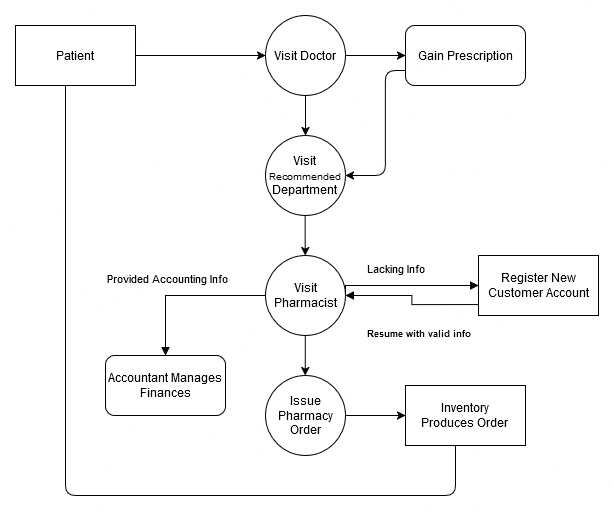

The diagram above was exported from draw.io. Its source (the exported page's mxGraphModel, read from the mxfile embedded in the PNG):
<mxGraphModel dx="1816" dy="534" grid="1" gridSize="10" guides="1" tooltips="1" connect="1" arrows="1" fold="1" page="1" pageScale="1" pageWidth="827" pageHeight="1169" math="0" shadow="0">
  <root>
    <mxCell id="WIyWlLk6GJQsqaUBKTNV-0" />
    <mxCell id="WIyWlLk6GJQsqaUBKTNV-1" parent="WIyWlLk6GJQsqaUBKTNV-0" />
    <mxCell id="fF2YBq7IOReZdF1fXK-t-260" value="Visit Doctor" style="ellipse;whiteSpace=wrap;html=1;aspect=fixed;" vertex="1" parent="WIyWlLk6GJQsqaUBKTNV-1">
      <mxGeometry x="200" y="520" width="80" height="80" as="geometry" />
    </mxCell>
    <mxCell id="fF2YBq7IOReZdF1fXK-t-261" value="Patient" style="rounded=0;whiteSpace=wrap;html=1;" vertex="1" parent="WIyWlLk6GJQsqaUBKTNV-1">
      <mxGeometry x="-50" y="530" width="120" height="60" as="geometry" />
    </mxCell>
    <mxCell id="fF2YBq7IOReZdF1fXK-t-262" value="Register New Customer Account" style="rounded=0;whiteSpace=wrap;html=1;" vertex="1" parent="WIyWlLk6GJQsqaUBKTNV-1">
      <mxGeometry x="413" y="760" width="120" height="60" as="geometry" />
    </mxCell>
    <mxCell id="fF2YBq7IOReZdF1fXK-t-263" value="&lt;div&gt;Visit&lt;br&gt;&lt;/div&gt;&lt;div&gt;&lt;font style=&quot;font-size: 10px;&quot;&gt;Recommended&lt;/font&gt;&lt;/div&gt;&lt;div&gt;Department&lt;br&gt;&lt;/div&gt;" style="ellipse;whiteSpace=wrap;html=1;aspect=fixed;" vertex="1" parent="WIyWlLk6GJQsqaUBKTNV-1">
      <mxGeometry x="200" y="640" width="80" height="80" as="geometry" />
    </mxCell>
    <mxCell id="fF2YBq7IOReZdF1fXK-t-264" value="Visit Pharmacist" style="ellipse;whiteSpace=wrap;html=1;aspect=fixed;" vertex="1" parent="WIyWlLk6GJQsqaUBKTNV-1">
      <mxGeometry x="200" y="760" width="80" height="80" as="geometry" />
    </mxCell>
    <mxCell id="fF2YBq7IOReZdF1fXK-t-265" value="Issue Pharmacy Order" style="ellipse;whiteSpace=wrap;html=1;aspect=fixed;" vertex="1" parent="WIyWlLk6GJQsqaUBKTNV-1">
      <mxGeometry x="200" y="880" width="80" height="80" as="geometry" />
    </mxCell>
    <mxCell id="fF2YBq7IOReZdF1fXK-t-266" value="Gain Prescription" style="rounded=1;whiteSpace=wrap;html=1;" vertex="1" parent="WIyWlLk6GJQsqaUBKTNV-1">
      <mxGeometry x="340" y="530" width="120" height="60" as="geometry" />
    </mxCell>
    <mxCell id="fF2YBq7IOReZdF1fXK-t-267" value="&lt;div&gt;Inventory&lt;/div&gt;&lt;div&gt;Produces Order&lt;br&gt;&lt;/div&gt;" style="rounded=1;whiteSpace=wrap;html=1;strokeColor=default;arcSize=0;" vertex="1" parent="WIyWlLk6GJQsqaUBKTNV-1">
      <mxGeometry x="340" y="890" width="120" height="60" as="geometry" />
    </mxCell>
    <mxCell id="fF2YBq7IOReZdF1fXK-t-268" value="Accountant Manages Finances" style="rounded=1;whiteSpace=wrap;html=1;" vertex="1" parent="WIyWlLk6GJQsqaUBKTNV-1">
      <mxGeometry x="40" y="860" width="120" height="60" as="geometry" />
    </mxCell>
    <mxCell id="fF2YBq7IOReZdF1fXK-t-271" value="" style="endArrow=none;html=1;rounded=1;entryX=0.5;entryY=1;entryDx=0;entryDy=0;exitX=0.5;exitY=1;exitDx=0;exitDy=0;curved=0;" edge="1" parent="WIyWlLk6GJQsqaUBKTNV-1">
      <mxGeometry relative="1" as="geometry">
        <mxPoint y="590" as="sourcePoint" />
        <mxPoint x="390" y="949.9999999999998" as="targetPoint" />
        <Array as="points">
          <mxPoint y="1000" />
          <mxPoint x="390" y="1000" />
        </Array>
      </mxGeometry>
    </mxCell>
    <mxCell id="fF2YBq7IOReZdF1fXK-t-272" value="" style="endArrow=classic;html=1;rounded=0;exitX=1;exitY=0.5;exitDx=0;exitDy=0;" edge="1" parent="WIyWlLk6GJQsqaUBKTNV-1" source="fF2YBq7IOReZdF1fXK-t-261" target="fF2YBq7IOReZdF1fXK-t-260">
      <mxGeometry width="50" height="50" relative="1" as="geometry">
        <mxPoint x="310" y="770" as="sourcePoint" />
        <mxPoint x="360" y="720" as="targetPoint" />
      </mxGeometry>
    </mxCell>
    <mxCell id="fF2YBq7IOReZdF1fXK-t-273" value="" style="endArrow=classic;html=1;rounded=0;" edge="1" parent="WIyWlLk6GJQsqaUBKTNV-1" target="fF2YBq7IOReZdF1fXK-t-266">
      <mxGeometry width="50" height="50" relative="1" as="geometry">
        <mxPoint x="280" y="560" as="sourcePoint" />
        <mxPoint x="210" y="570" as="targetPoint" />
      </mxGeometry>
    </mxCell>
    <mxCell id="fF2YBq7IOReZdF1fXK-t-274" value="" style="endArrow=classic;html=1;rounded=1;entryX=1;entryY=0.5;entryDx=0;entryDy=0;exitX=0;exitY=0.75;exitDx=0;exitDy=0;curved=0;" edge="1" parent="WIyWlLk6GJQsqaUBKTNV-1" source="fF2YBq7IOReZdF1fXK-t-266" target="fF2YBq7IOReZdF1fXK-t-263">
      <mxGeometry width="50" height="50" relative="1" as="geometry">
        <mxPoint x="290" y="570" as="sourcePoint" />
        <mxPoint x="283" y="688" as="targetPoint" />
        <Array as="points">
          <mxPoint x="320" y="575" />
          <mxPoint x="320" y="680" />
        </Array>
      </mxGeometry>
    </mxCell>
    <mxCell id="fF2YBq7IOReZdF1fXK-t-275" value="" style="endArrow=classic;html=1;rounded=0;exitX=0.5;exitY=1;exitDx=0;exitDy=0;entryX=0.5;entryY=0;entryDx=0;entryDy=0;" edge="1" parent="WIyWlLk6GJQsqaUBKTNV-1" source="fF2YBq7IOReZdF1fXK-t-260" target="fF2YBq7IOReZdF1fXK-t-263">
      <mxGeometry width="50" height="50" relative="1" as="geometry">
        <mxPoint x="290" y="570" as="sourcePoint" />
        <mxPoint x="350" y="570" as="targetPoint" />
      </mxGeometry>
    </mxCell>
    <mxCell id="fF2YBq7IOReZdF1fXK-t-276" value="" style="endArrow=classic;html=1;rounded=0;exitX=0.5;exitY=1;exitDx=0;exitDy=0;entryX=0.5;entryY=0;entryDx=0;entryDy=0;" edge="1" parent="WIyWlLk6GJQsqaUBKTNV-1">
      <mxGeometry width="50" height="50" relative="1" as="geometry">
        <mxPoint x="239.66" y="720" as="sourcePoint" />
        <mxPoint x="239.66" y="760" as="targetPoint" />
      </mxGeometry>
    </mxCell>
    <mxCell id="fF2YBq7IOReZdF1fXK-t-277" value="Provided Accounting Info" style="endArrow=block;endFill=1;html=1;edgeStyle=orthogonalEdgeStyle;align=left;verticalAlign=top;rounded=0;exitX=0;exitY=0.5;exitDx=0;exitDy=0;" edge="1" parent="WIyWlLk6GJQsqaUBKTNV-1" source="fF2YBq7IOReZdF1fXK-t-264" target="fF2YBq7IOReZdF1fXK-t-268">
      <mxGeometry x="0.25" y="-67" relative="1" as="geometry">
        <mxPoint x="260" y="740" as="sourcePoint" />
        <mxPoint x="420" y="740" as="targetPoint" />
        <mxPoint x="7" y="-30" as="offset" />
      </mxGeometry>
    </mxCell>
    <mxCell id="fF2YBq7IOReZdF1fXK-t-279" value="" style="endArrow=classic;html=1;rounded=0;exitX=0.5;exitY=1;exitDx=0;exitDy=0;entryX=0.5;entryY=0;entryDx=0;entryDy=0;" edge="1" parent="WIyWlLk6GJQsqaUBKTNV-1">
      <mxGeometry width="50" height="50" relative="1" as="geometry">
        <mxPoint x="239.76" y="840" as="sourcePoint" />
        <mxPoint x="239.76" y="880" as="targetPoint" />
      </mxGeometry>
    </mxCell>
    <mxCell id="fF2YBq7IOReZdF1fXK-t-280" value="" style="endArrow=classic;html=1;rounded=0;exitX=1;exitY=0.5;exitDx=0;exitDy=0;entryX=0;entryY=0.5;entryDx=0;entryDy=0;" edge="1" parent="WIyWlLk6GJQsqaUBKTNV-1" source="fF2YBq7IOReZdF1fXK-t-265" target="fF2YBq7IOReZdF1fXK-t-267">
      <mxGeometry width="50" height="50" relative="1" as="geometry">
        <mxPoint x="249.76" y="850" as="sourcePoint" />
        <mxPoint x="249.76" y="890" as="targetPoint" />
      </mxGeometry>
    </mxCell>
    <mxCell id="fF2YBq7IOReZdF1fXK-t-281" value="Lacking Info" style="endArrow=block;endFill=1;html=1;edgeStyle=orthogonalEdgeStyle;align=left;verticalAlign=top;rounded=0;exitX=1;exitY=0.5;exitDx=0;exitDy=0;entryX=0;entryY=0.5;entryDx=0;entryDy=0;" edge="1" parent="WIyWlLk6GJQsqaUBKTNV-1" source="fF2YBq7IOReZdF1fXK-t-264" target="fF2YBq7IOReZdF1fXK-t-262">
      <mxGeometry x="-0.5804" y="30" relative="1" as="geometry">
        <mxPoint x="463" y="710" as="sourcePoint" />
        <mxPoint x="363" y="770" as="targetPoint" />
        <Array as="points">
          <mxPoint x="280" y="790" />
        </Array>
        <mxPoint as="offset" />
      </mxGeometry>
    </mxCell>
    <mxCell id="fF2YBq7IOReZdF1fXK-t-283" value="&lt;h6&gt;&lt;font style=&quot;font-size: 9px;&quot;&gt;Resume with valid info&lt;/font&gt;&lt;/h6&gt;" style="endArrow=block;endFill=1;html=1;edgeStyle=orthogonalEdgeStyle;align=left;verticalAlign=top;rounded=0;exitX=0.003;exitY=0.818;exitDx=0;exitDy=0;exitPerimeter=0;" edge="1" parent="WIyWlLk6GJQsqaUBKTNV-1" source="fF2YBq7IOReZdF1fXK-t-262" target="fF2YBq7IOReZdF1fXK-t-264">
      <mxGeometry x="0.7182" y="9" relative="1" as="geometry">
        <mxPoint x="400" y="810" as="sourcePoint" />
        <mxPoint x="300" y="870" as="targetPoint" />
        <mxPoint as="offset" />
      </mxGeometry>
    </mxCell>
  </root>
</mxGraphModel>